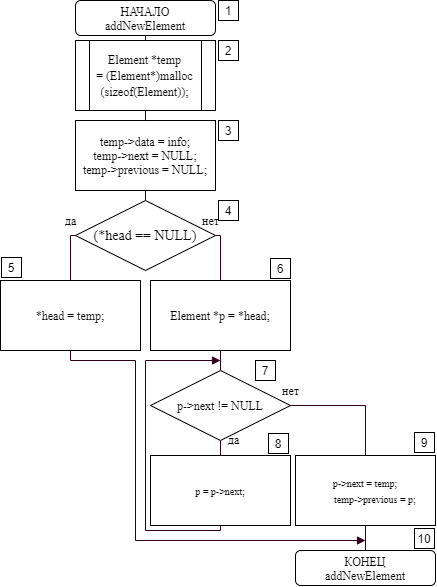

The diagram above was exported from draw.io. Its source (the exported page's mxGraphModel, read from the mxfile embedded in the PNG):
<mxGraphModel dx="4429" dy="2557" grid="1" gridSize="10" guides="1" tooltips="1" connect="1" arrows="1" fold="1" page="1" pageScale="1" pageWidth="827" pageHeight="1169" math="0" shadow="0">
  <root>
    <mxCell id="Y3UFn58rGOMplS9ovfUr-0" />
    <mxCell id="Y3UFn58rGOMplS9ovfUr-1" parent="Y3UFn58rGOMplS9ovfUr-0" />
    <mxCell id="Y3UFn58rGOMplS9ovfUr-9" style="edgeStyle=orthogonalEdgeStyle;rounded=0;jumpStyle=sharp;orthogonalLoop=1;jettySize=auto;html=1;exitX=0.5;exitY=1;exitDx=0;exitDy=0;entryX=0.5;entryY=0;entryDx=0;entryDy=0;shadow=0;startArrow=none;startFill=0;endArrow=none;endFill=0;strokeColor=#33001A;" edge="1" parent="Y3UFn58rGOMplS9ovfUr-1" source="Y3UFn58rGOMplS9ovfUr-2" target="Y3UFn58rGOMplS9ovfUr-5">
      <mxGeometry relative="1" as="geometry" />
    </mxCell>
    <mxCell id="Y3UFn58rGOMplS9ovfUr-2" value="&lt;font&gt;&lt;font face=&quot;times new roman&quot;&gt;НАЧАЛО&lt;/font&gt;&lt;br&gt;&lt;font face=&quot;times new roman&quot;&gt;addNewElement&lt;/font&gt;&lt;br&gt;&lt;/font&gt;" style="rounded=1;whiteSpace=wrap;html=1;" vertex="1" parent="Y3UFn58rGOMplS9ovfUr-1">
      <mxGeometry x="75" width="140" height="35" as="geometry" />
    </mxCell>
    <mxCell id="Y3UFn58rGOMplS9ovfUr-3" value="&lt;font&gt;&lt;font face=&quot;times new roman&quot;&gt;КОНЕЦ&lt;/font&gt;&lt;br&gt;&lt;font face=&quot;times new roman&quot;&gt;addNewElement&lt;/font&gt;&lt;br&gt;&lt;/font&gt;" style="rounded=1;whiteSpace=wrap;html=1;" vertex="1" parent="Y3UFn58rGOMplS9ovfUr-1">
      <mxGeometry x="295" y="550" width="140" height="35" as="geometry" />
    </mxCell>
    <mxCell id="Y3UFn58rGOMplS9ovfUr-13" style="edgeStyle=orthogonalEdgeStyle;rounded=0;jumpStyle=sharp;orthogonalLoop=1;jettySize=auto;html=1;exitX=0.5;exitY=1;exitDx=0;exitDy=0;entryX=0.5;entryY=0;entryDx=0;entryDy=0;shadow=0;startArrow=none;startFill=0;endArrow=none;endFill=0;strokeColor=#33001A;" edge="1" parent="Y3UFn58rGOMplS9ovfUr-1" source="Y3UFn58rGOMplS9ovfUr-4" target="Y3UFn58rGOMplS9ovfUr-10">
      <mxGeometry relative="1" as="geometry" />
    </mxCell>
    <mxCell id="Y3UFn58rGOMplS9ovfUr-4" value="&lt;div style=&quot;font-size: 12px&quot;&gt;&lt;div&gt;temp-&amp;gt;data = info;&lt;/div&gt;&lt;div&gt;&lt;span&gt;&#09;&lt;/span&gt;temp-&amp;gt;next = NULL;&lt;/div&gt;&lt;div&gt;&lt;span&gt;&#09;&lt;/span&gt;temp-&amp;gt;previous = NULL;&lt;/div&gt;&lt;/div&gt;" style="rounded=0;whiteSpace=wrap;html=1;strokeWidth=1;fontFamily=Times New Roman;fontSize=14;" vertex="1" parent="Y3UFn58rGOMplS9ovfUr-1">
      <mxGeometry x="75" y="120" width="140" height="70" as="geometry" />
    </mxCell>
    <mxCell id="Y3UFn58rGOMplS9ovfUr-8" style="edgeStyle=orthogonalEdgeStyle;rounded=0;jumpStyle=sharp;orthogonalLoop=1;jettySize=auto;html=1;exitX=0.5;exitY=1;exitDx=0;exitDy=0;entryX=0.5;entryY=0;entryDx=0;entryDy=0;shadow=0;startArrow=none;startFill=0;endArrow=none;endFill=0;strokeColor=#33001A;" edge="1" parent="Y3UFn58rGOMplS9ovfUr-1" source="Y3UFn58rGOMplS9ovfUr-5" target="Y3UFn58rGOMplS9ovfUr-4">
      <mxGeometry relative="1" as="geometry" />
    </mxCell>
    <mxCell id="Y3UFn58rGOMplS9ovfUr-5" value="&lt;font style=&quot;font-size: 12px&quot;&gt;Element *temp =&amp;nbsp;(Element*)malloc&lt;br&gt;(sizeof(Element));&lt;/font&gt;" style="shape=process;whiteSpace=wrap;html=1;backgroundOutline=1;strokeWidth=1;fontFamily=Times New Roman;fontSize=14;" vertex="1" parent="Y3UFn58rGOMplS9ovfUr-1">
      <mxGeometry x="75.00000000000023" y="40" width="140" height="70" as="geometry" />
    </mxCell>
    <mxCell id="Y3UFn58rGOMplS9ovfUr-15" style="edgeStyle=orthogonalEdgeStyle;rounded=0;jumpStyle=sharp;orthogonalLoop=1;jettySize=auto;html=1;exitX=0;exitY=0.5;exitDx=0;exitDy=0;entryX=0.5;entryY=0;entryDx=0;entryDy=0;shadow=0;startArrow=none;startFill=0;endArrow=none;endFill=0;strokeColor=#33001A;" edge="1" parent="Y3UFn58rGOMplS9ovfUr-1" source="Y3UFn58rGOMplS9ovfUr-10" target="Y3UFn58rGOMplS9ovfUr-12">
      <mxGeometry relative="1" as="geometry">
        <Array as="points">
          <mxPoint x="70" y="235" />
        </Array>
      </mxGeometry>
    </mxCell>
    <mxCell id="Y3UFn58rGOMplS9ovfUr-17" style="edgeStyle=orthogonalEdgeStyle;rounded=0;jumpStyle=sharp;orthogonalLoop=1;jettySize=auto;html=1;exitX=1;exitY=0.5;exitDx=0;exitDy=0;entryX=0.5;entryY=0;entryDx=0;entryDy=0;shadow=0;startArrow=none;startFill=0;endArrow=none;endFill=0;strokeColor=#33001A;" edge="1" parent="Y3UFn58rGOMplS9ovfUr-1" source="Y3UFn58rGOMplS9ovfUr-10" target="Y3UFn58rGOMplS9ovfUr-16">
      <mxGeometry relative="1" as="geometry">
        <Array as="points">
          <mxPoint x="220" y="235" />
        </Array>
      </mxGeometry>
    </mxCell>
    <mxCell id="Y3UFn58rGOMplS9ovfUr-10" value="(*head == NULL)" style="rhombus;whiteSpace=wrap;html=1;strokeWidth=1;fontFamily=Times New Roman;fontSize=14;" vertex="1" parent="Y3UFn58rGOMplS9ovfUr-1">
      <mxGeometry x="75" y="200" width="140" height="70" as="geometry" />
    </mxCell>
    <mxCell id="Y3UFn58rGOMplS9ovfUr-11" value="&lt;font style=&quot;font-size: 12px&quot;&gt;да&lt;/font&gt;" style="text;html=1;align=center;verticalAlign=middle;resizable=0;points=[];autosize=1;fontSize=14;fontFamily=Times New Roman;" vertex="1" parent="Y3UFn58rGOMplS9ovfUr-1">
      <mxGeometry x="55" y="210" width="30" height="20" as="geometry" />
    </mxCell>
    <mxCell id="Y3UFn58rGOMplS9ovfUr-30" style="edgeStyle=orthogonalEdgeStyle;rounded=0;jumpStyle=sharp;orthogonalLoop=1;jettySize=auto;html=1;exitX=0.5;exitY=1;exitDx=0;exitDy=0;shadow=0;startArrow=none;startFill=0;endArrow=block;endFill=1;strokeColor=#33001A;" edge="1" parent="Y3UFn58rGOMplS9ovfUr-1" source="Y3UFn58rGOMplS9ovfUr-12">
      <mxGeometry relative="1" as="geometry">
        <mxPoint x="365" y="540" as="targetPoint" />
        <Array as="points">
          <mxPoint x="70" y="360" />
          <mxPoint x="135" y="360" />
          <mxPoint x="135" y="540" />
        </Array>
      </mxGeometry>
    </mxCell>
    <mxCell id="Y3UFn58rGOMplS9ovfUr-12" value="&lt;font style=&quot;font-size: 12px&quot;&gt;*head = temp;&lt;/font&gt;" style="rounded=0;whiteSpace=wrap;html=1;strokeWidth=1;fontFamily=Times New Roman;fontSize=14;" vertex="1" parent="Y3UFn58rGOMplS9ovfUr-1">
      <mxGeometry y="280" width="140" height="70" as="geometry" />
    </mxCell>
    <mxCell id="Y3UFn58rGOMplS9ovfUr-20" style="edgeStyle=orthogonalEdgeStyle;rounded=0;jumpStyle=sharp;orthogonalLoop=1;jettySize=auto;html=1;exitX=0.5;exitY=1;exitDx=0;exitDy=0;entryX=0.5;entryY=0;entryDx=0;entryDy=0;shadow=0;startArrow=none;startFill=0;endArrow=none;endFill=0;strokeColor=#33001A;" edge="1" parent="Y3UFn58rGOMplS9ovfUr-1" source="Y3UFn58rGOMplS9ovfUr-16" target="Y3UFn58rGOMplS9ovfUr-19">
      <mxGeometry relative="1" as="geometry" />
    </mxCell>
    <mxCell id="Y3UFn58rGOMplS9ovfUr-16" value="&lt;font style=&quot;font-size: 12px&quot;&gt;Element *p = *head;&lt;/font&gt;" style="rounded=0;whiteSpace=wrap;html=1;strokeWidth=1;fontFamily=Times New Roman;fontSize=14;" vertex="1" parent="Y3UFn58rGOMplS9ovfUr-1">
      <mxGeometry x="150" y="280" width="140" height="70" as="geometry" />
    </mxCell>
    <mxCell id="Y3UFn58rGOMplS9ovfUr-18" value="&lt;font style=&quot;font-size: 12px&quot;&gt;нет&lt;/font&gt;" style="text;html=1;align=center;verticalAlign=middle;resizable=0;points=[];autosize=1;fontSize=14;fontFamily=Times New Roman;" vertex="1" parent="Y3UFn58rGOMplS9ovfUr-1">
      <mxGeometry x="195" y="210" width="30" height="20" as="geometry" />
    </mxCell>
    <mxCell id="Y3UFn58rGOMplS9ovfUr-22" style="edgeStyle=orthogonalEdgeStyle;rounded=0;jumpStyle=sharp;orthogonalLoop=1;jettySize=auto;html=1;exitX=0.5;exitY=1;exitDx=0;exitDy=0;entryX=0.5;entryY=0;entryDx=0;entryDy=0;shadow=0;startArrow=none;startFill=0;endArrow=none;endFill=0;strokeColor=#33001A;" edge="1" parent="Y3UFn58rGOMplS9ovfUr-1" source="Y3UFn58rGOMplS9ovfUr-19" target="Y3UFn58rGOMplS9ovfUr-21">
      <mxGeometry relative="1" as="geometry" />
    </mxCell>
    <mxCell id="Y3UFn58rGOMplS9ovfUr-26" style="edgeStyle=orthogonalEdgeStyle;rounded=0;jumpStyle=sharp;orthogonalLoop=1;jettySize=auto;html=1;exitX=1;exitY=0.5;exitDx=0;exitDy=0;shadow=0;startArrow=none;startFill=0;endArrow=none;endFill=0;strokeColor=#33001A;" edge="1" parent="Y3UFn58rGOMplS9ovfUr-1" source="Y3UFn58rGOMplS9ovfUr-19" target="Y3UFn58rGOMplS9ovfUr-25">
      <mxGeometry relative="1" as="geometry" />
    </mxCell>
    <mxCell id="Y3UFn58rGOMplS9ovfUr-19" value="&lt;font style=&quot;font-size: 12px&quot;&gt;p-&amp;gt;next != NULL&lt;/font&gt;" style="rhombus;whiteSpace=wrap;html=1;strokeWidth=1;fontFamily=Times New Roman;fontSize=14;" vertex="1" parent="Y3UFn58rGOMplS9ovfUr-1">
      <mxGeometry x="150" y="370" width="140" height="70" as="geometry" />
    </mxCell>
    <mxCell id="Y3UFn58rGOMplS9ovfUr-24" style="edgeStyle=orthogonalEdgeStyle;rounded=0;jumpStyle=sharp;orthogonalLoop=1;jettySize=auto;html=1;exitX=0.5;exitY=1;exitDx=0;exitDy=0;shadow=0;startArrow=none;startFill=0;endArrow=block;endFill=1;strokeColor=#33001A;" edge="1" parent="Y3UFn58rGOMplS9ovfUr-1" source="Y3UFn58rGOMplS9ovfUr-21">
      <mxGeometry relative="1" as="geometry">
        <mxPoint x="220" y="360" as="targetPoint" />
        <Array as="points">
          <mxPoint x="220" y="530" />
          <mxPoint x="145" y="530" />
          <mxPoint x="145" y="360" />
        </Array>
      </mxGeometry>
    </mxCell>
    <mxCell id="Y3UFn58rGOMplS9ovfUr-21" value="&lt;font size=&quot;1&quot;&gt;p = p-&amp;gt;next;&lt;/font&gt;" style="rounded=0;whiteSpace=wrap;html=1;strokeWidth=1;fontFamily=Times New Roman;fontSize=14;" vertex="1" parent="Y3UFn58rGOMplS9ovfUr-1">
      <mxGeometry x="150" y="455" width="140" height="70" as="geometry" />
    </mxCell>
    <mxCell id="Y3UFn58rGOMplS9ovfUr-23" value="&lt;font style=&quot;font-size: 12px&quot;&gt;да&lt;/font&gt;" style="text;html=1;align=center;verticalAlign=middle;resizable=0;points=[];autosize=1;fontSize=14;fontFamily=Times New Roman;" vertex="1" parent="Y3UFn58rGOMplS9ovfUr-1">
      <mxGeometry x="218" y="429" width="30" height="20" as="geometry" />
    </mxCell>
    <mxCell id="Y3UFn58rGOMplS9ovfUr-29" style="edgeStyle=orthogonalEdgeStyle;rounded=0;jumpStyle=sharp;orthogonalLoop=1;jettySize=auto;html=1;exitX=0.5;exitY=1;exitDx=0;exitDy=0;entryX=0.5;entryY=0;entryDx=0;entryDy=0;shadow=0;startArrow=none;startFill=0;endArrow=none;endFill=0;strokeColor=#33001A;" edge="1" parent="Y3UFn58rGOMplS9ovfUr-1" source="Y3UFn58rGOMplS9ovfUr-25" target="Y3UFn58rGOMplS9ovfUr-3">
      <mxGeometry relative="1" as="geometry" />
    </mxCell>
    <mxCell id="Y3UFn58rGOMplS9ovfUr-25" value="&lt;div&gt;&lt;font size=&quot;1&quot;&gt;p-&amp;gt;next = temp;&lt;/font&gt;&lt;/div&gt;&lt;div&gt;&lt;font size=&quot;1&quot;&gt;&amp;nbsp; &amp;nbsp; &amp;nbsp; &amp;nbsp; temp-&amp;gt;previous = p;&lt;/font&gt;&lt;/div&gt;" style="rounded=0;whiteSpace=wrap;html=1;strokeWidth=1;fontFamily=Times New Roman;fontSize=14;" vertex="1" parent="Y3UFn58rGOMplS9ovfUr-1">
      <mxGeometry x="295" y="455" width="140" height="70" as="geometry" />
    </mxCell>
    <mxCell id="Y3UFn58rGOMplS9ovfUr-27" value="&lt;font style=&quot;font-size: 12px&quot;&gt;нет&lt;/font&gt;" style="text;html=1;align=center;verticalAlign=middle;resizable=0;points=[];autosize=1;fontSize=14;fontFamily=Times New Roman;" vertex="1" parent="Y3UFn58rGOMplS9ovfUr-1">
      <mxGeometry x="275" y="380" width="30" height="20" as="geometry" />
    </mxCell>
  </root>
</mxGraphModel>